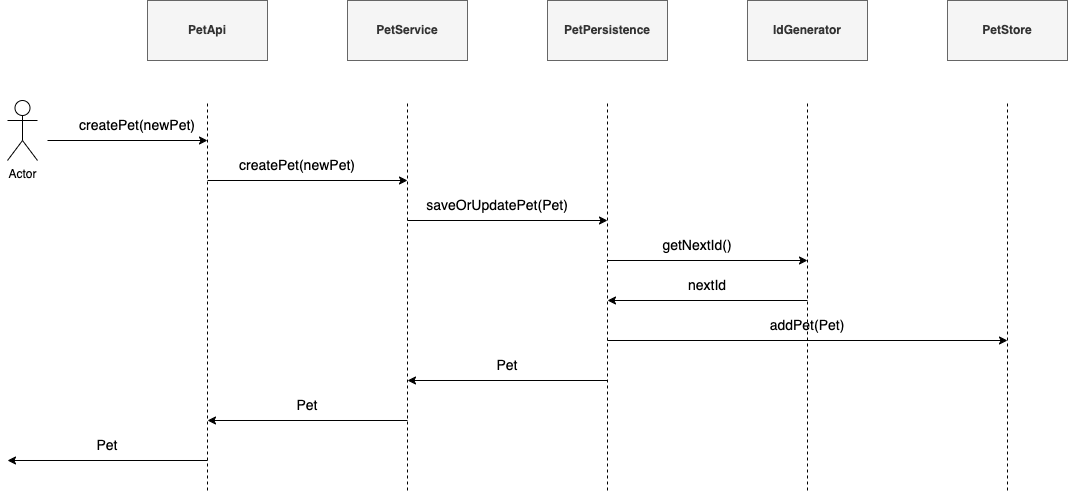

The diagram above was exported from draw.io. Its source (the exported page's mxGraphModel, read from the mxfile embedded in the PNG):
<mxGraphModel dx="2061" dy="1214" grid="1" gridSize="10" guides="1" tooltips="1" connect="1" arrows="1" fold="1" page="1" pageScale="1" pageWidth="827" pageHeight="1169" math="0" shadow="0">
  <root>
    <mxCell id="0" />
    <mxCell id="1" parent="0" />
    <mxCell id="2" value="Actor" style="shape=umlActor;verticalLabelPosition=bottom;verticalAlign=top;html=1;outlineConnect=0;" vertex="1" parent="1">
      <mxGeometry y="200" width="30" height="60" as="geometry" />
    </mxCell>
    <mxCell id="3" value="&lt;b&gt;PetApi&lt;/b&gt;" style="rounded=0;whiteSpace=wrap;html=1;fillColor=#f5f5f5;fontColor=#333333;strokeColor=#666666;" vertex="1" parent="1">
      <mxGeometry x="140" y="100" width="120" height="60" as="geometry" />
    </mxCell>
    <mxCell id="4" value="&lt;b&gt;PetService&lt;/b&gt;" style="rounded=0;whiteSpace=wrap;html=1;fillColor=#f5f5f5;fontColor=#333333;strokeColor=#666666;" vertex="1" parent="1">
      <mxGeometry x="340" y="100" width="120" height="60" as="geometry" />
    </mxCell>
    <mxCell id="5" value="&lt;b&gt;PetPersistence&lt;/b&gt;" style="rounded=0;whiteSpace=wrap;html=1;fillColor=#f5f5f5;fontColor=#333333;strokeColor=#666666;" vertex="1" parent="1">
      <mxGeometry x="540" y="100" width="120" height="60" as="geometry" />
    </mxCell>
    <mxCell id="6" value="&lt;b&gt;IdGenerator&lt;/b&gt;" style="rounded=0;whiteSpace=wrap;html=1;fillColor=#f5f5f5;fontColor=#333333;strokeColor=#666666;" vertex="1" parent="1">
      <mxGeometry x="740" y="100" width="120" height="60" as="geometry" />
    </mxCell>
    <mxCell id="7" value="&lt;b&gt;PetStore&lt;/b&gt;" style="rounded=0;whiteSpace=wrap;html=1;fillColor=#f5f5f5;fontColor=#333333;strokeColor=#666666;" vertex="1" parent="1">
      <mxGeometry x="940" y="100" width="120" height="60" as="geometry" />
    </mxCell>
    <mxCell id="8" value="" style="endArrow=none;dashed=1;html=1;rounded=0;" edge="1" parent="1">
      <mxGeometry width="50" height="50" relative="1" as="geometry">
        <mxPoint x="200" y="590" as="sourcePoint" />
        <mxPoint x="200" y="200" as="targetPoint" />
      </mxGeometry>
    </mxCell>
    <mxCell id="9" value="" style="endArrow=none;dashed=1;html=1;rounded=0;" edge="1" parent="1">
      <mxGeometry width="50" height="50" relative="1" as="geometry">
        <mxPoint x="400" y="590" as="sourcePoint" />
        <mxPoint x="400" y="200" as="targetPoint" />
      </mxGeometry>
    </mxCell>
    <mxCell id="10" value="" style="endArrow=none;dashed=1;html=1;rounded=0;" edge="1" parent="1">
      <mxGeometry width="50" height="50" relative="1" as="geometry">
        <mxPoint x="600" y="590" as="sourcePoint" />
        <mxPoint x="600" y="200" as="targetPoint" />
      </mxGeometry>
    </mxCell>
    <mxCell id="11" value="" style="endArrow=none;dashed=1;html=1;rounded=0;" edge="1" parent="1">
      <mxGeometry width="50" height="50" relative="1" as="geometry">
        <mxPoint x="800" y="590" as="sourcePoint" />
        <mxPoint x="800" y="200" as="targetPoint" />
      </mxGeometry>
    </mxCell>
    <mxCell id="12" value="" style="endArrow=none;dashed=1;html=1;rounded=0;" edge="1" parent="1">
      <mxGeometry width="50" height="50" relative="1" as="geometry">
        <mxPoint x="1000" y="590" as="sourcePoint" />
        <mxPoint x="1000" y="200" as="targetPoint" />
      </mxGeometry>
    </mxCell>
    <mxCell id="13" value="" style="endArrow=classic;html=1;rounded=0;" edge="1" parent="1">
      <mxGeometry width="50" height="50" relative="1" as="geometry">
        <mxPoint x="40" y="240" as="sourcePoint" />
        <mxPoint x="200" y="240" as="targetPoint" />
      </mxGeometry>
    </mxCell>
    <mxCell id="14" value="&lt;font style=&quot;font-size: 14px;&quot;&gt;createPet(newPet)&lt;/font&gt;" style="text;html=1;strokeColor=none;fillColor=none;align=center;verticalAlign=middle;whiteSpace=wrap;rounded=0;" vertex="1" parent="1">
      <mxGeometry x="100" y="210" width="60" height="30" as="geometry" />
    </mxCell>
    <mxCell id="15" value="" style="endArrow=classic;html=1;rounded=0;" edge="1" parent="1">
      <mxGeometry width="50" height="50" relative="1" as="geometry">
        <mxPoint x="200" y="280" as="sourcePoint" />
        <mxPoint x="400" y="280" as="targetPoint" />
      </mxGeometry>
    </mxCell>
    <mxCell id="16" value="&lt;font style=&quot;font-size: 14px;&quot;&gt;createPet(newPet)&lt;/font&gt;" style="text;html=1;strokeColor=none;fillColor=none;align=center;verticalAlign=middle;whiteSpace=wrap;rounded=0;" vertex="1" parent="1">
      <mxGeometry x="260" y="250" width="60" height="30" as="geometry" />
    </mxCell>
    <mxCell id="17" value="" style="endArrow=classic;html=1;rounded=0;" edge="1" parent="1">
      <mxGeometry width="50" height="50" relative="1" as="geometry">
        <mxPoint x="400" y="320" as="sourcePoint" />
        <mxPoint x="600" y="320" as="targetPoint" />
      </mxGeometry>
    </mxCell>
    <mxCell id="18" value="&lt;font style=&quot;font-size: 14px;&quot;&gt;saveOrUpdatePet(Pet)&lt;/font&gt;" style="text;html=1;strokeColor=none;fillColor=none;align=center;verticalAlign=middle;whiteSpace=wrap;rounded=0;" vertex="1" parent="1">
      <mxGeometry x="460" y="290" width="60" height="30" as="geometry" />
    </mxCell>
    <mxCell id="19" value="" style="endArrow=classic;html=1;rounded=0;" edge="1" parent="1">
      <mxGeometry width="50" height="50" relative="1" as="geometry">
        <mxPoint x="600" y="360" as="sourcePoint" />
        <mxPoint x="800" y="360" as="targetPoint" />
      </mxGeometry>
    </mxCell>
    <mxCell id="20" value="&lt;font style=&quot;font-size: 14px;&quot;&gt;getNextId()&lt;/font&gt;" style="text;html=1;strokeColor=none;fillColor=none;align=center;verticalAlign=middle;whiteSpace=wrap;rounded=0;" vertex="1" parent="1">
      <mxGeometry x="660" y="330" width="60" height="30" as="geometry" />
    </mxCell>
    <mxCell id="21" value="" style="endArrow=classic;html=1;rounded=0;" edge="1" parent="1">
      <mxGeometry width="50" height="50" relative="1" as="geometry">
        <mxPoint x="800" y="400" as="sourcePoint" />
        <mxPoint x="600" y="400" as="targetPoint" />
      </mxGeometry>
    </mxCell>
    <mxCell id="22" value="&lt;font style=&quot;font-size: 14px;&quot;&gt;nextId&lt;/font&gt;" style="text;html=1;strokeColor=none;fillColor=none;align=center;verticalAlign=middle;whiteSpace=wrap;rounded=0;" vertex="1" parent="1">
      <mxGeometry x="670" y="370" width="60" height="30" as="geometry" />
    </mxCell>
    <mxCell id="23" value="" style="endArrow=classic;html=1;rounded=0;" edge="1" parent="1">
      <mxGeometry width="50" height="50" relative="1" as="geometry">
        <mxPoint x="600" y="440" as="sourcePoint" />
        <mxPoint x="1000" y="440" as="targetPoint" />
      </mxGeometry>
    </mxCell>
    <mxCell id="24" value="&lt;font style=&quot;font-size: 14px;&quot;&gt;addPet(Pet)&lt;/font&gt;" style="text;html=1;strokeColor=none;fillColor=none;align=center;verticalAlign=middle;whiteSpace=wrap;rounded=0;" vertex="1" parent="1">
      <mxGeometry x="770" y="410" width="60" height="30" as="geometry" />
    </mxCell>
    <mxCell id="25" value="" style="endArrow=classic;html=1;rounded=0;" edge="1" parent="1">
      <mxGeometry width="50" height="50" relative="1" as="geometry">
        <mxPoint x="600" y="480" as="sourcePoint" />
        <mxPoint x="400" y="480" as="targetPoint" />
      </mxGeometry>
    </mxCell>
    <mxCell id="26" value="&lt;font style=&quot;font-size: 14px;&quot;&gt;Pet&lt;/font&gt;" style="text;html=1;strokeColor=none;fillColor=none;align=center;verticalAlign=middle;whiteSpace=wrap;rounded=0;" vertex="1" parent="1">
      <mxGeometry x="470" y="450" width="60" height="30" as="geometry" />
    </mxCell>
    <mxCell id="27" value="" style="endArrow=classic;html=1;rounded=0;" edge="1" parent="1">
      <mxGeometry width="50" height="50" relative="1" as="geometry">
        <mxPoint x="400" y="520" as="sourcePoint" />
        <mxPoint x="200" y="520" as="targetPoint" />
      </mxGeometry>
    </mxCell>
    <mxCell id="28" value="&lt;font style=&quot;font-size: 14px;&quot;&gt;Pet&lt;/font&gt;" style="text;html=1;strokeColor=none;fillColor=none;align=center;verticalAlign=middle;whiteSpace=wrap;rounded=0;" vertex="1" parent="1">
      <mxGeometry x="270" y="490" width="60" height="30" as="geometry" />
    </mxCell>
    <mxCell id="29" value="" style="endArrow=classic;html=1;rounded=0;" edge="1" parent="1">
      <mxGeometry width="50" height="50" relative="1" as="geometry">
        <mxPoint x="200" y="560" as="sourcePoint" />
        <mxPoint y="560" as="targetPoint" />
      </mxGeometry>
    </mxCell>
    <mxCell id="30" value="&lt;font style=&quot;font-size: 14px;&quot;&gt;Pet&lt;/font&gt;" style="text;html=1;strokeColor=none;fillColor=none;align=center;verticalAlign=middle;whiteSpace=wrap;rounded=0;" vertex="1" parent="1">
      <mxGeometry x="70" y="530" width="60" height="30" as="geometry" />
    </mxCell>
  </root>
</mxGraphModel>